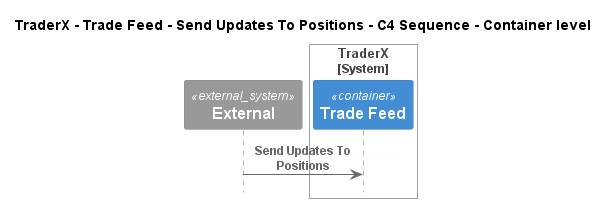

The diagram above was rendered by PlantUML. Its source (embedded in the PNG):
@startuml
!pragma layout smetana
!include ..\..\..\..\..\..\.c4s\C4_Sequence.puml

title TraderX - Trade Feed - Send Updates To Positions - C4 Sequence - Container level

System_Ext(C4InterFlow.SoftwareSystems.ExternalSystem, "External", "")

System_Boundary(TraderX.SoftwareSystems.TraderX, "TraderX")
    ContainerQueue(TraderX.SoftwareSystems.TraderX.Containers.TradeFeed, "Trade Feed", "", "Message bus for streaming updates to trades and positions")
Boundary_End()

Rel(C4InterFlow.SoftwareSystems.ExternalSystem, TraderX.SoftwareSystems.TraderX.Containers.TradeFeed, "Send Updates To Positions")


@enduml